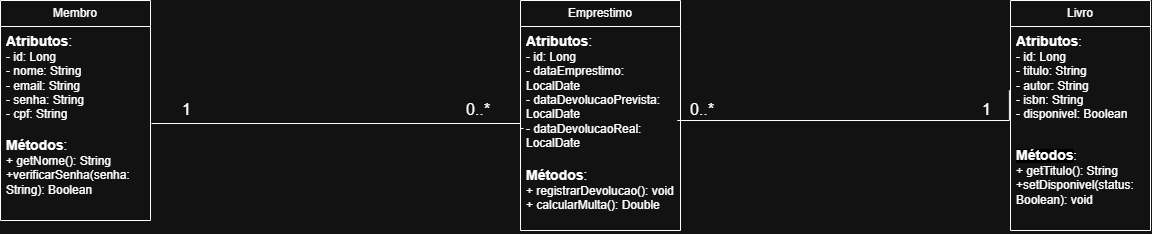

The diagram above was exported from draw.io. Its source (the exported page's mxGraphModel, read from the mxfile embedded in the PNG):
<mxGraphModel dx="1451" dy="810" grid="1" gridSize="10" guides="1" tooltips="1" connect="1" arrows="1" fold="1" page="1" pageScale="1" pageWidth="827" pageHeight="1169" math="0" shadow="0">
  <root>
    <mxCell id="0" />
    <mxCell id="1" parent="0" />
    <mxCell id="fJnH_qqZoZ0QreYMPUP1-7" value="Livro" style="swimlane;fontStyle=0;childLayout=stackLayout;horizontal=1;startSize=26;fillColor=none;horizontalStack=0;resizeParent=1;resizeParentMax=0;resizeLast=0;collapsible=1;marginBottom=0;whiteSpace=wrap;html=1;" vertex="1" parent="1">
      <mxGeometry x="1060" y="100" width="140" height="230" as="geometry" />
    </mxCell>
    <mxCell id="fJnH_qqZoZ0QreYMPUP1-8" value="&lt;font style=&quot;font-size: 14px;&quot;&gt;&lt;b&gt;Atributos&lt;/b&gt;&lt;/font&gt;:&lt;br&gt;- id: Long&lt;br&gt;- titulo: String&lt;br&gt;- autor: String&lt;br&gt;- isbn: String&lt;br&gt;- disponivel: Boolean" style="text;strokeColor=none;fillColor=none;align=left;verticalAlign=top;spacingLeft=4;spacingRight=4;overflow=hidden;rotatable=0;points=[[0,0.5],[1,0.5]];portConstraint=eastwest;whiteSpace=wrap;html=1;" vertex="1" parent="fJnH_qqZoZ0QreYMPUP1-7">
      <mxGeometry y="26" width="140" height="114" as="geometry" />
    </mxCell>
    <mxCell id="fJnH_qqZoZ0QreYMPUP1-9" value="&lt;div&gt;&lt;b style=&quot;background-color: light-dark(rgb(255, 255, 255), rgb(0, 0, 0));&quot;&gt;&lt;font style=&quot;font-size: 14px;&quot;&gt;Métodos&lt;/font&gt;&lt;/b&gt;:&lt;br&gt;+ getTitulo(): String&lt;/div&gt;&lt;div&gt;+setDisponivel(status: Boolean): void&lt;/div&gt;" style="text;strokeColor=none;fillColor=none;align=left;verticalAlign=top;spacingLeft=4;spacingRight=4;overflow=hidden;rotatable=0;points=[[0,0.5],[1,0.5]];portConstraint=eastwest;whiteSpace=wrap;html=1;" vertex="1" parent="fJnH_qqZoZ0QreYMPUP1-7">
      <mxGeometry y="140" width="140" height="90" as="geometry" />
    </mxCell>
    <mxCell id="fJnH_qqZoZ0QreYMPUP1-11" value="Membro" style="swimlane;fontStyle=0;childLayout=stackLayout;horizontal=1;startSize=26;fillColor=none;horizontalStack=0;resizeParent=1;resizeParentMax=0;resizeLast=0;collapsible=1;marginBottom=0;whiteSpace=wrap;html=1;" vertex="1" parent="1">
      <mxGeometry x="50" y="100" width="150" height="220" as="geometry" />
    </mxCell>
    <mxCell id="fJnH_qqZoZ0QreYMPUP1-12" value="&lt;div&gt;&lt;span style=&quot;font-size: 14px; background-color: transparent; color: light-dark(rgb(0, 0, 0), rgb(255, 255, 255));&quot;&gt;&lt;b&gt;Atributos&lt;/b&gt;:&lt;/span&gt;&lt;/div&gt;&lt;div&gt;- id: Long&lt;/div&gt;&lt;div&gt;- nome: String&lt;/div&gt;&lt;div&gt;- email: String&lt;/div&gt;&lt;div&gt;- senha: String&lt;/div&gt;&lt;div&gt;- cpf: String&lt;/div&gt;" style="text;strokeColor=none;fillColor=none;align=left;verticalAlign=top;spacingLeft=4;spacingRight=4;overflow=hidden;rotatable=0;points=[[0,0.5],[1,0.5]];portConstraint=eastwest;whiteSpace=wrap;html=1;" vertex="1" parent="fJnH_qqZoZ0QreYMPUP1-11">
      <mxGeometry y="26" width="150" height="104" as="geometry" />
    </mxCell>
    <mxCell id="fJnH_qqZoZ0QreYMPUP1-13" value="&lt;div&gt;&lt;span style=&quot;font-size: 14px; background-color: transparent; color: light-dark(rgb(0, 0, 0), rgb(255, 255, 255));&quot;&gt;&lt;b&gt;Métodos&lt;/b&gt;:&lt;/span&gt;&lt;/div&gt;&lt;div&gt;+ getNome(): String&lt;/div&gt;&lt;div&gt;+verificarSenha(senha: String): Boolean&lt;/div&gt;" style="text;strokeColor=none;fillColor=none;align=left;verticalAlign=top;spacingLeft=4;spacingRight=4;overflow=hidden;rotatable=0;points=[[0,0.5],[1,0.5]];portConstraint=eastwest;whiteSpace=wrap;html=1;" vertex="1" parent="fJnH_qqZoZ0QreYMPUP1-11">
      <mxGeometry y="130" width="150" height="90" as="geometry" />
    </mxCell>
    <mxCell id="fJnH_qqZoZ0QreYMPUP1-15" value="Emprestimo" style="swimlane;fontStyle=0;childLayout=stackLayout;horizontal=1;startSize=26;fillColor=none;horizontalStack=0;resizeParent=1;resizeParentMax=0;resizeLast=0;collapsible=1;marginBottom=0;whiteSpace=wrap;html=1;" vertex="1" parent="1">
      <mxGeometry x="570" y="100" width="160" height="230" as="geometry" />
    </mxCell>
    <mxCell id="fJnH_qqZoZ0QreYMPUP1-16" value="&lt;div&gt;&lt;span style=&quot;font-size: 14px; background-color: transparent; color: light-dark(rgb(0, 0, 0), rgb(255, 255, 255));&quot;&gt;&lt;b&gt;Atributos&lt;/b&gt;:&lt;br&gt;&lt;/span&gt;- id: Long&lt;/div&gt;&lt;div&gt;- dataEmprestimo: LocalDate&lt;/div&gt;&lt;div&gt;- dataDevolucaoPrevista: LocalDate&lt;/div&gt;&lt;div&gt;- dataDevolucaoReal: LocalDate&lt;/div&gt;" style="text;strokeColor=none;fillColor=none;align=left;verticalAlign=top;spacingLeft=4;spacingRight=4;overflow=hidden;rotatable=0;points=[[0,0.5],[1,0.5]];portConstraint=eastwest;whiteSpace=wrap;html=1;" vertex="1" parent="fJnH_qqZoZ0QreYMPUP1-15">
      <mxGeometry y="26" width="160" height="134" as="geometry" />
    </mxCell>
    <mxCell id="fJnH_qqZoZ0QreYMPUP1-17" value="&lt;div&gt;&lt;span style=&quot;font-size: 14px;&quot;&gt;&lt;b&gt;Métodos&lt;/b&gt;:&lt;/span&gt;&lt;/div&gt;&lt;div&gt;+ registrarDevolucao(): void&lt;/div&gt;&lt;div&gt;+ calcularMulta(): Double&lt;/div&gt;" style="text;strokeColor=none;fillColor=none;align=left;verticalAlign=top;spacingLeft=4;spacingRight=4;overflow=hidden;rotatable=0;points=[[0,0.5],[1,0.5]];portConstraint=eastwest;whiteSpace=wrap;html=1;" vertex="1" parent="fJnH_qqZoZ0QreYMPUP1-15">
      <mxGeometry y="160" width="160" height="70" as="geometry" />
    </mxCell>
    <mxCell id="fJnH_qqZoZ0QreYMPUP1-18" value="" style="endArrow=none;html=1;edgeStyle=orthogonalEdgeStyle;rounded=0;exitX=1.007;exitY=0.933;exitDx=0;exitDy=0;exitPerimeter=0;entryX=0.019;entryY=0.761;entryDx=0;entryDy=0;entryPerimeter=0;" edge="1" parent="1" source="fJnH_qqZoZ0QreYMPUP1-12" target="fJnH_qqZoZ0QreYMPUP1-16">
      <mxGeometry relative="1" as="geometry">
        <mxPoint x="330" y="380" as="sourcePoint" />
        <mxPoint x="490" y="380" as="targetPoint" />
        <Array as="points">
          <mxPoint x="570" y="223" />
          <mxPoint x="570" y="228" />
        </Array>
      </mxGeometry>
    </mxCell>
    <mxCell id="fJnH_qqZoZ0QreYMPUP1-19" value="&lt;font style=&quot;font-size: 16px;&quot;&gt;1&lt;/font&gt;" style="edgeLabel;resizable=0;html=1;align=left;verticalAlign=bottom;" connectable="0" vertex="1" parent="fJnH_qqZoZ0QreYMPUP1-18">
      <mxGeometry x="-1" relative="1" as="geometry">
        <mxPoint x="29" y="-3" as="offset" />
      </mxGeometry>
    </mxCell>
    <mxCell id="fJnH_qqZoZ0QreYMPUP1-20" value="&lt;font style=&quot;font-size: 16px;&quot;&gt;0..*&lt;/font&gt;" style="edgeLabel;resizable=0;html=1;align=right;verticalAlign=bottom;" connectable="0" vertex="1" parent="fJnH_qqZoZ0QreYMPUP1-18">
      <mxGeometry x="1" relative="1" as="geometry">
        <mxPoint x="-33" y="-8" as="offset" />
      </mxGeometry>
    </mxCell>
    <mxCell id="fJnH_qqZoZ0QreYMPUP1-33" value="" style="endArrow=none;html=1;edgeStyle=orthogonalEdgeStyle;rounded=0;exitX=-0.008;exitY=0.56;exitDx=0;exitDy=0;exitPerimeter=0;" edge="1" parent="1" source="fJnH_qqZoZ0QreYMPUP1-8">
      <mxGeometry relative="1" as="geometry">
        <mxPoint x="1030" y="140" as="sourcePoint" />
        <mxPoint x="730" y="220" as="targetPoint" />
        <Array as="points">
          <mxPoint x="1059" y="220" />
          <mxPoint x="727" y="220" />
        </Array>
      </mxGeometry>
    </mxCell>
    <mxCell id="fJnH_qqZoZ0QreYMPUP1-34" value="&lt;font style=&quot;font-size: 16px;&quot;&gt;1&lt;/font&gt;" style="edgeLabel;resizable=0;html=1;align=left;verticalAlign=bottom;" connectable="0" vertex="1" parent="fJnH_qqZoZ0QreYMPUP1-33">
      <mxGeometry x="-1" relative="1" as="geometry">
        <mxPoint x="-29" y="30" as="offset" />
      </mxGeometry>
    </mxCell>
    <mxCell id="fJnH_qqZoZ0QreYMPUP1-35" value="&lt;font style=&quot;font-size: 16px;&quot;&gt;0..*&lt;/font&gt;" style="edgeLabel;resizable=0;html=1;align=right;verticalAlign=bottom;" connectable="0" vertex="1" parent="fJnH_qqZoZ0QreYMPUP1-33">
      <mxGeometry x="1" relative="1" as="geometry">
        <mxPoint x="33" as="offset" />
      </mxGeometry>
    </mxCell>
  </root>
</mxGraphModel>